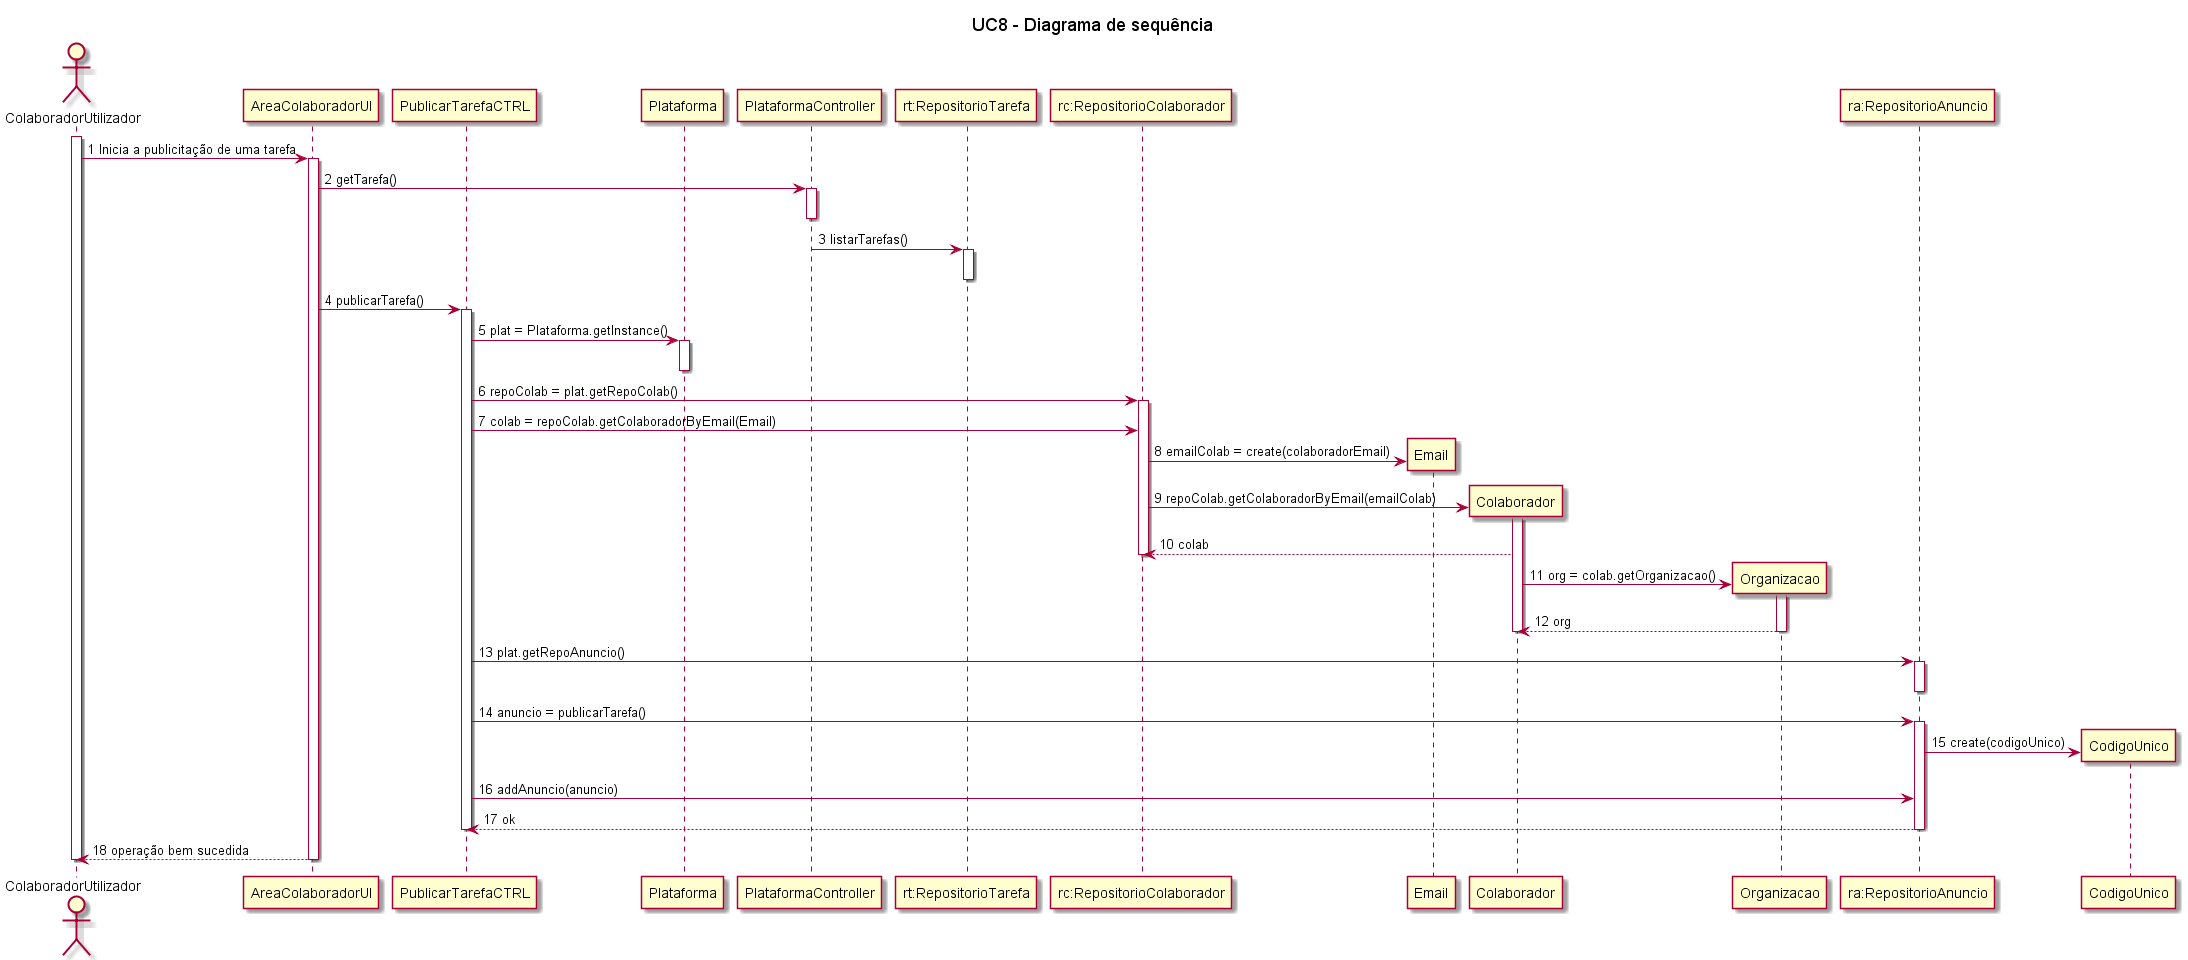

The diagram above was rendered by PlantUML. Its source (embedded in the PNG):
@startuml

title UC8 - Diagrama de sequência

actor ColaboradorUtilizador
participant AreaColaboradorUI
participant PublicarTarefaCTRL
participant Plataforma


activate ColaboradorUtilizador
ColaboradorUtilizador -> AreaColaboradorUI: 1 Inicia a publicitação de uma tarefa
activate AreaColaboradorUI
AreaColaboradorUI -> PlataformaController: 2 getTarefa()
activate PlataformaController
deactivate PlataformaController
PlataformaController -> "rt:RepositorioTarefa" : 3 listarTarefas()
activate "rt:RepositorioTarefa"
deactivate "rt:RepositorioTarefa"
AreaColaboradorUI -> PublicarTarefaCTRL: 4 publicarTarefa()
activate PublicarTarefaCTRL
PublicarTarefaCTRL -> Plataforma: 5 plat = Plataforma.getInstance()
activate Plataforma
deactivate Plataforma
PublicarTarefaCTRL -> "rc:RepositorioColaborador" : 6 repoColab = plat.getRepoColab()
activate "rc:RepositorioColaborador"
PublicarTarefaCTRL -> "rc:RepositorioColaborador" : 7 colab = repoColab.getColaboradorByEmail(Email)
"rc:RepositorioColaborador" -> Email ** : 8 emailColab = create(colaboradorEmail)
"rc:RepositorioColaborador" -> Colaborador ** : 9 repoColab.getColaboradorByEmail(emailColab)
activate Colaborador
Colaborador --> "rc:RepositorioColaborador" : 10 colab
deactivate "rc:RepositorioColaborador"
Colaborador -> Organizacao ** : 11 org = colab.getOrganizacao()
activate Organizacao
Organizacao --> Colaborador : 12 org
deactivate Organizacao
deactivate Colaborador
PublicarTarefaCTRL -> "ra:RepositorioAnuncio" : 13 plat.getRepoAnuncio()
activate "ra:RepositorioAnuncio"
deactivate "ra:RepositorioAnuncio"
PublicarTarefaCTRL -> "ra:RepositorioAnuncio" : 14 anuncio = publicarTarefa()
activate "ra:RepositorioAnuncio"
"ra:RepositorioAnuncio" -> CodigoUnico** : 15 create(codigoUnico)
PublicarTarefaCTRL -> "ra:RepositorioAnuncio" : 16 addAnuncio(anuncio)
"ra:RepositorioAnuncio" --> PublicarTarefaCTRL : 17 ok
deactivate "ra:RepositorioAnuncio"
deactivate PublicarTarefaCTRL
AreaColaboradorUI --> ColaboradorUtilizador : 18 operação bem sucedida
deactivate AreaColaboradorUI
deactivate ColaboradorUtilizador


@enduml